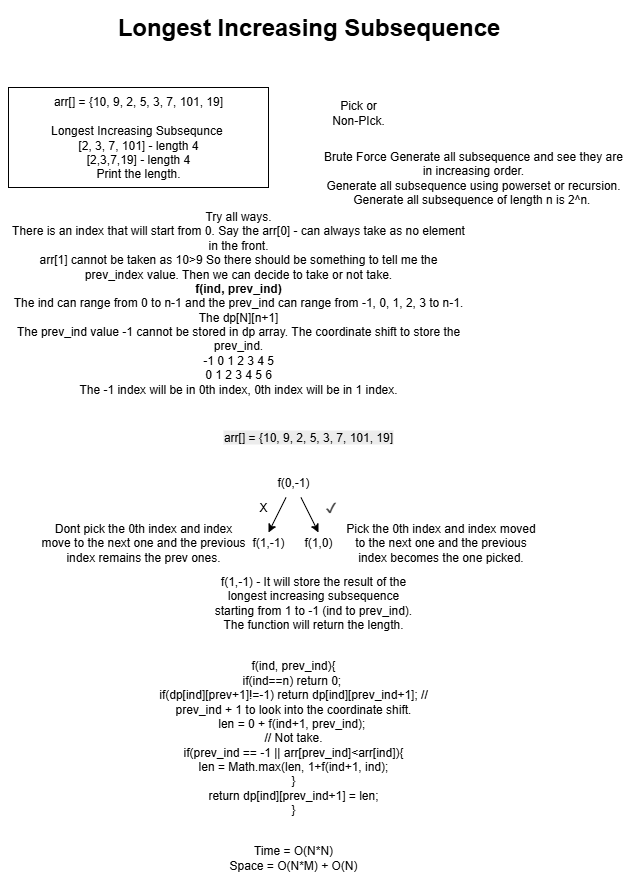

The diagram above was exported from draw.io. Its source (the exported page's mxGraphModel, read from the mxfile embedded in the PNG):
<mxGraphModel dx="2316" dy="1249" grid="1" gridSize="10" guides="1" tooltips="1" connect="1" arrows="1" fold="1" page="1" pageScale="1" pageWidth="850" pageHeight="1100" math="0" shadow="0">
  <root>
    <mxCell id="0" />
    <mxCell id="1" parent="0" />
    <mxCell id="zMrouwBXPCqH6FtWV2bb-1" value="Longest Increasing Subsequence" style="text;strokeColor=none;fillColor=none;html=1;fontSize=24;fontStyle=1;verticalAlign=middle;align=center;" vertex="1" parent="1">
      <mxGeometry x="220" y="100" width="440" height="40" as="geometry" />
    </mxCell>
    <mxCell id="zMrouwBXPCqH6FtWV2bb-2" value="arr[] = {10, 9, 2, 5, 3, 7, 101, 19]&lt;br&gt;&lt;br&gt;Longest Increasing Subsequnce&amp;nbsp;&lt;br&gt;[2, 3, 7, 101] - length 4&lt;br&gt;[2,3,7,19] - length 4&lt;br&gt;Print the length." style="rounded=0;whiteSpace=wrap;html=1;" vertex="1" parent="1">
      <mxGeometry x="140" y="180" width="260" height="100" as="geometry" />
    </mxCell>
    <mxCell id="zMrouwBXPCqH6FtWV2bb-3" value="Pick or Non-PIck." style="text;html=1;align=center;verticalAlign=middle;whiteSpace=wrap;rounded=0;" vertex="1" parent="1">
      <mxGeometry x="460" y="190" width="60" height="30" as="geometry" />
    </mxCell>
    <mxCell id="zMrouwBXPCqH6FtWV2bb-4" value="Brute Force Generate all subsequence and see they are in increasing order.&lt;br&gt;Generate all subsequence using powerset or recursion.&lt;br&gt;Generate all subsequence of length n is 2^n.&amp;nbsp;" style="text;html=1;align=center;verticalAlign=middle;whiteSpace=wrap;rounded=0;" vertex="1" parent="1">
      <mxGeometry x="450" y="240" width="310" height="60" as="geometry" />
    </mxCell>
    <mxCell id="zMrouwBXPCqH6FtWV2bb-5" value="Try all ways.&lt;br&gt;There is an index that will start from 0. Say the arr[0] - can always take as no element in the front.&lt;br&gt;arr[1] cannot be taken as 10&amp;gt;9 So there should be something to tell me the prev_index value. Then we can decide to take or not take.&lt;br&gt;&lt;b&gt;f(ind, prev_ind)&lt;/b&gt;&lt;br&gt;The ind can range from 0 to n-1 and the prev_ind can range from -1, 0, 1, 2, 3 to n-1.&lt;br&gt;The dp[N][n+1]&lt;br&gt;The prev_ind value -1 cannot be stored in dp array. The coordinate shift to store the prev_ind.&lt;br&gt;-1 0 1 2 3 4 5&lt;br&gt;0 1 2 3 4 5 6&lt;br&gt;The -1 index will be in 0th index, 0th index will be in 1 index." style="text;html=1;align=center;verticalAlign=middle;whiteSpace=wrap;rounded=0;" vertex="1" parent="1">
      <mxGeometry x="140" y="300" width="460" height="190" as="geometry" />
    </mxCell>
    <mxCell id="zMrouwBXPCqH6FtWV2bb-12" style="rounded=0;orthogonalLoop=1;jettySize=auto;html=1;entryX=0.5;entryY=0;entryDx=0;entryDy=0;" edge="1" parent="1" source="zMrouwBXPCqH6FtWV2bb-6" target="zMrouwBXPCqH6FtWV2bb-8">
      <mxGeometry relative="1" as="geometry" />
    </mxCell>
    <mxCell id="zMrouwBXPCqH6FtWV2bb-14" style="edgeStyle=none;rounded=0;orthogonalLoop=1;jettySize=auto;html=1;entryX=0.5;entryY=0;entryDx=0;entryDy=0;" edge="1" parent="1" source="zMrouwBXPCqH6FtWV2bb-6" target="zMrouwBXPCqH6FtWV2bb-13">
      <mxGeometry relative="1" as="geometry" />
    </mxCell>
    <mxCell id="zMrouwBXPCqH6FtWV2bb-6" value="f(0,-1)" style="text;html=1;align=center;verticalAlign=middle;whiteSpace=wrap;rounded=0;" vertex="1" parent="1">
      <mxGeometry x="395" y="560" width="60" height="30" as="geometry" />
    </mxCell>
    <mxCell id="zMrouwBXPCqH6FtWV2bb-8" value="f(1,-1)" style="text;html=1;align=center;verticalAlign=middle;whiteSpace=wrap;rounded=0;" vertex="1" parent="1">
      <mxGeometry x="380" y="625" width="40" height="20" as="geometry" />
    </mxCell>
    <mxCell id="zMrouwBXPCqH6FtWV2bb-10" value="&lt;span style=&quot;color: rgb(0, 0, 0); font-family: Helvetica; font-size: 12px; font-style: normal; font-variant-ligatures: normal; font-variant-caps: normal; font-weight: 400; letter-spacing: normal; orphans: 2; text-align: center; text-indent: 0px; text-transform: none; widows: 2; word-spacing: 0px; -webkit-text-stroke-width: 0px; white-space: normal; background-color: rgb(236, 236, 236); text-decoration-thickness: initial; text-decoration-style: initial; text-decoration-color: initial; float: none; display: inline !important;&quot;&gt;arr[] = {10, 9, 2, 5, 3, 7, 101, 19]&lt;/span&gt;" style="text;html=1;align=center;verticalAlign=middle;whiteSpace=wrap;rounded=0;" vertex="1" parent="1">
      <mxGeometry x="340" y="520" width="200" height="20" as="geometry" />
    </mxCell>
    <mxCell id="zMrouwBXPCqH6FtWV2bb-13" value="f(1,0)" style="text;html=1;align=center;verticalAlign=middle;whiteSpace=wrap;rounded=0;" vertex="1" parent="1">
      <mxGeometry x="430" y="625" width="40" height="20" as="geometry" />
    </mxCell>
    <mxCell id="zMrouwBXPCqH6FtWV2bb-15" value="X" style="text;html=1;align=center;verticalAlign=middle;whiteSpace=wrap;rounded=0;" vertex="1" parent="1">
      <mxGeometry x="380" y="585" width="30" height="30" as="geometry" />
    </mxCell>
    <mxCell id="zMrouwBXPCqH6FtWV2bb-16" value="&lt;span style=&quot;color: rgb(71, 71, 71); font-family: Arial, sans-serif; font-size: 14px; text-align: start; background-color: rgb(255, 255, 255);&quot;&gt;✔&lt;/span&gt;" style="text;html=1;align=center;verticalAlign=middle;whiteSpace=wrap;rounded=0;" vertex="1" parent="1">
      <mxGeometry x="455" y="590" width="15" height="20" as="geometry" />
    </mxCell>
    <mxCell id="zMrouwBXPCqH6FtWV2bb-17" value="Pick the 0th index and index moved to the next one and the previous index becomes the one picked." style="text;html=1;align=center;verticalAlign=middle;whiteSpace=wrap;rounded=0;" vertex="1" parent="1">
      <mxGeometry x="475" y="625" width="195" height="20" as="geometry" />
    </mxCell>
    <mxCell id="zMrouwBXPCqH6FtWV2bb-18" value="Dont pick the 0th index and index move to the next one and the previous index remains the prev ones." style="text;html=1;align=center;verticalAlign=middle;whiteSpace=wrap;rounded=0;" vertex="1" parent="1">
      <mxGeometry x="170" y="605" width="210" height="60" as="geometry" />
    </mxCell>
    <mxCell id="zMrouwBXPCqH6FtWV2bb-19" value="f(1,-1) - It will store the result of the longest increasing subsequence starting from 1 to -1 (ind to prev_ind).&lt;br&gt;The function will return the length." style="text;html=1;align=center;verticalAlign=middle;whiteSpace=wrap;rounded=0;" vertex="1" parent="1">
      <mxGeometry x="340" y="685" width="210" height="20" as="geometry" />
    </mxCell>
    <mxCell id="zMrouwBXPCqH6FtWV2bb-21" value="f(ind, prev_ind){&lt;div&gt;if(ind==n) return 0;&amp;nbsp;&lt;/div&gt;&lt;div&gt;if(dp[ind][prev+1]!=-1) return dp[ind][prev_ind+1]; // prev_ind + 1 to look into the coordinate shift.&lt;/div&gt;&lt;div&gt;len = 0 + f(ind+1, prev_ind);&amp;nbsp;&lt;/div&gt;&lt;div&gt;// Not take.&lt;/div&gt;&lt;div&gt;if(prev_ind == -1 || arr[prev_ind]&amp;lt;arr[ind]){&lt;/div&gt;&lt;div&gt;len = Math.max(len, 1+f(ind+1, ind);&lt;/div&gt;&lt;div&gt;}&lt;/div&gt;&lt;div&gt;return dp[ind][prev_ind+1] = len;&lt;/div&gt;&lt;div&gt;}&lt;/div&gt;" style="text;html=1;align=center;verticalAlign=middle;whiteSpace=wrap;rounded=0;" vertex="1" parent="1">
      <mxGeometry x="270" y="740" width="310" height="180" as="geometry" />
    </mxCell>
    <mxCell id="zMrouwBXPCqH6FtWV2bb-22" value="Time = O(N*N)&lt;br&gt;Space = O(N*M) + O(N)" style="text;html=1;align=center;verticalAlign=middle;whiteSpace=wrap;rounded=0;" vertex="1" parent="1">
      <mxGeometry x="350" y="930" width="150" height="40" as="geometry" />
    </mxCell>
  </root>
</mxGraphModel>